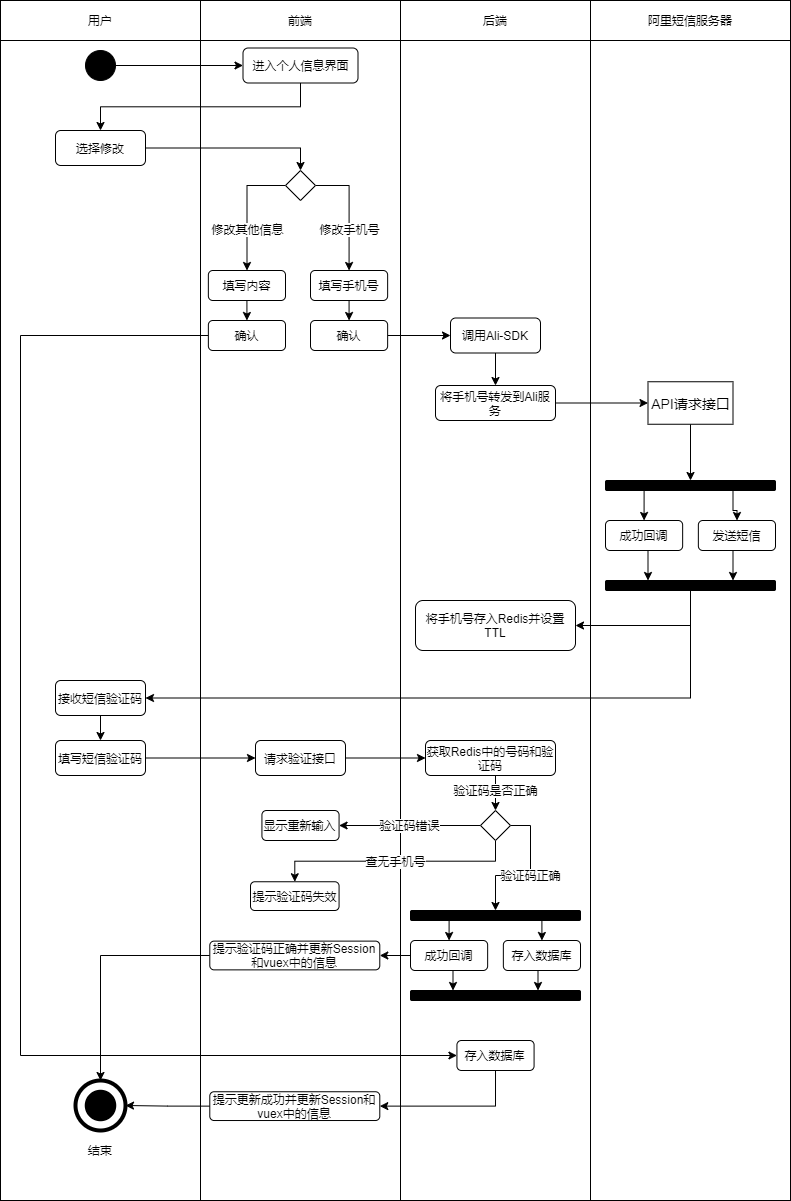

The diagram above was exported from draw.io. Its source (the exported page's mxGraphModel, read from the mxfile embedded in the PNG):
<mxGraphModel dx="1454" dy="485" grid="1" gridSize="10" guides="1" tooltips="1" connect="1" arrows="1" fold="1" page="1" pageScale="1" pageWidth="827" pageHeight="1169" math="0" shadow="0">
  <root>
    <mxCell id="0" />
    <mxCell id="1" parent="0" />
    <mxCell id="2" value="" style="rounded=0;whiteSpace=wrap;html=1;fontSize=12;" vertex="1" parent="1">
      <mxGeometry x="440" y="80" width="190" height="1160" as="geometry" />
    </mxCell>
    <mxCell id="3" value="" style="rounded=0;whiteSpace=wrap;html=1;fontSize=12;" vertex="1" parent="1">
      <mxGeometry x="40" y="80" width="200" height="1160" as="geometry" />
    </mxCell>
    <mxCell id="4" value="" style="rounded=0;whiteSpace=wrap;html=1;fontSize=12;" vertex="1" parent="1">
      <mxGeometry x="240" y="80" width="200" height="1160" as="geometry" />
    </mxCell>
    <mxCell id="5" value="用户" style="rounded=0;whiteSpace=wrap;html=1;fontSize=12;" vertex="1" parent="1">
      <mxGeometry x="40" y="40" width="200" height="40" as="geometry" />
    </mxCell>
    <mxCell id="6" value="前端" style="rounded=0;whiteSpace=wrap;html=1;fontSize=12;" vertex="1" parent="1">
      <mxGeometry x="240" y="40" width="200" height="40" as="geometry" />
    </mxCell>
    <mxCell id="7" value="后端" style="rounded=0;whiteSpace=wrap;html=1;fontSize=12;" vertex="1" parent="1">
      <mxGeometry x="440" y="40" width="190" height="40" as="geometry" />
    </mxCell>
    <mxCell id="8" style="edgeStyle=orthogonalEdgeStyle;rounded=0;orthogonalLoop=1;jettySize=auto;html=1;exitX=1;exitY=0.5;exitDx=0;exitDy=0;entryX=0;entryY=0.5;entryDx=0;entryDy=0;fontSize=12;" edge="1" parent="1" source="9" target="11">
      <mxGeometry relative="1" as="geometry" />
    </mxCell>
    <mxCell id="9" value="" style="ellipse;whiteSpace=wrap;html=1;aspect=fixed;background=black;strokeColor=#030303;fillColor=#000000;fontSize=12;" vertex="1" parent="1">
      <mxGeometry x="125" y="90" width="30" height="30" as="geometry" />
    </mxCell>
    <mxCell id="10" style="edgeStyle=orthogonalEdgeStyle;rounded=0;orthogonalLoop=1;jettySize=auto;html=1;exitX=0.5;exitY=1;exitDx=0;exitDy=0;fontSize=12;" edge="1" parent="1" source="11" target="17">
      <mxGeometry relative="1" as="geometry" />
    </mxCell>
    <mxCell id="11" value="进入个人信息界面" style="rounded=1;whiteSpace=wrap;html=1;fontSize=12;" vertex="1" parent="1">
      <mxGeometry x="282.5" y="87.5" width="115" height="35" as="geometry" />
    </mxCell>
    <mxCell id="12" value="" style="ellipse;whiteSpace=wrap;html=1;aspect=fixed;rounded=1;strokeColor=#000000;strokeWidth=4;fillColor=none;gradientColor=none;fontSize=12;" vertex="1" parent="1">
      <mxGeometry x="115" y="1120" width="50" height="50" as="geometry" />
    </mxCell>
    <mxCell id="13" value="" style="ellipse;whiteSpace=wrap;html=1;aspect=fixed;rounded=1;strokeWidth=4;fontSize=12;fillColor=#000000;" vertex="1" parent="1">
      <mxGeometry x="126.25" y="1131.25" width="27.5" height="27.5" as="geometry" />
    </mxCell>
    <mxCell id="14" value="结束" style="text;html=1;strokeColor=none;fillColor=none;align=center;verticalAlign=middle;whiteSpace=wrap;rounded=0;fontSize=12;" vertex="1" parent="1">
      <mxGeometry x="120" y="1180" width="40" height="20" as="geometry" />
    </mxCell>
    <mxCell id="46" style="edgeStyle=orthogonalEdgeStyle;rounded=0;orthogonalLoop=1;jettySize=auto;html=1;exitX=1;exitY=0.5;exitDx=0;exitDy=0;entryX=0.5;entryY=0;entryDx=0;entryDy=0;fontSize=12;" edge="1" parent="1" source="17" target="45">
      <mxGeometry relative="1" as="geometry" />
    </mxCell>
    <mxCell id="17" value="选择修改" style="rounded=1;whiteSpace=wrap;html=1;fontSize=12;" vertex="1" parent="1">
      <mxGeometry x="95" y="170" width="90" height="35" as="geometry" />
    </mxCell>
    <mxCell id="22" value="" style="rounded=0;whiteSpace=wrap;html=1;fontSize=12;" vertex="1" parent="1">
      <mxGeometry x="630" y="80" width="200" height="1160" as="geometry" />
    </mxCell>
    <mxCell id="23" value="阿里短信服务器" style="rounded=0;whiteSpace=wrap;html=1;fontSize=12;" vertex="1" parent="1">
      <mxGeometry x="630" y="40" width="200" height="40" as="geometry" />
    </mxCell>
    <mxCell id="50" value="修改手机号" style="edgeStyle=orthogonalEdgeStyle;rounded=0;orthogonalLoop=1;jettySize=auto;html=1;exitX=1;exitY=0.5;exitDx=0;exitDy=0;entryX=0.5;entryY=0;entryDx=0;entryDy=0;fontSize=12;" edge="1" parent="1" source="45" target="49">
      <mxGeometry x="0.3236" relative="1" as="geometry">
        <mxPoint as="offset" />
      </mxGeometry>
    </mxCell>
    <mxCell id="51" value="修改其他信息" style="edgeStyle=orthogonalEdgeStyle;rounded=0;orthogonalLoop=1;jettySize=auto;html=1;exitX=0;exitY=0.5;exitDx=0;exitDy=0;fontSize=12;" edge="1" parent="1" source="45" target="48">
      <mxGeometry x="0.3236" relative="1" as="geometry">
        <mxPoint as="offset" />
      </mxGeometry>
    </mxCell>
    <mxCell id="45" value="" style="rhombus;whiteSpace=wrap;html=1;fontSize=12;" vertex="1" parent="1">
      <mxGeometry x="325" y="210" width="30" height="30" as="geometry" />
    </mxCell>
    <mxCell id="56" style="edgeStyle=orthogonalEdgeStyle;rounded=0;orthogonalLoop=1;jettySize=auto;html=1;exitX=0.5;exitY=1;exitDx=0;exitDy=0;entryX=0.5;entryY=0;entryDx=0;entryDy=0;fontSize=12;" edge="1" parent="1" source="48" target="54">
      <mxGeometry relative="1" as="geometry" />
    </mxCell>
    <mxCell id="48" value="填写内容" style="rounded=1;whiteSpace=wrap;html=1;fontSize=12;" vertex="1" parent="1">
      <mxGeometry x="247.85" y="310" width="77.15" height="30" as="geometry" />
    </mxCell>
    <mxCell id="55" style="edgeStyle=orthogonalEdgeStyle;rounded=0;orthogonalLoop=1;jettySize=auto;html=1;exitX=0.5;exitY=1;exitDx=0;exitDy=0;entryX=0.5;entryY=0;entryDx=0;entryDy=0;fontSize=12;" edge="1" parent="1" source="49" target="53">
      <mxGeometry relative="1" as="geometry" />
    </mxCell>
    <mxCell id="49" value="填写手机号" style="rounded=1;whiteSpace=wrap;html=1;fontSize=12;" vertex="1" parent="1">
      <mxGeometry x="350" y="310" width="77.14" height="30" as="geometry" />
    </mxCell>
    <mxCell id="59" style="edgeStyle=orthogonalEdgeStyle;rounded=0;orthogonalLoop=1;jettySize=auto;html=1;exitX=1;exitY=0.5;exitDx=0;exitDy=0;entryX=0;entryY=0.5;entryDx=0;entryDy=0;fontSize=12;" edge="1" parent="1" source="53" target="58">
      <mxGeometry relative="1" as="geometry" />
    </mxCell>
    <mxCell id="53" value="确认" style="rounded=1;whiteSpace=wrap;html=1;fontSize=12;" vertex="1" parent="1">
      <mxGeometry x="350" y="360" width="77.14" height="30" as="geometry" />
    </mxCell>
    <mxCell id="114" style="edgeStyle=orthogonalEdgeStyle;rounded=0;orthogonalLoop=1;jettySize=auto;html=1;exitX=0;exitY=0.5;exitDx=0;exitDy=0;entryX=0;entryY=0.5;entryDx=0;entryDy=0;fontSize=12;" edge="1" parent="1" source="54" target="112">
      <mxGeometry relative="1" as="geometry">
        <Array as="points">
          <mxPoint x="60" y="375" />
          <mxPoint x="60" y="1095" />
        </Array>
      </mxGeometry>
    </mxCell>
    <mxCell id="54" value="确认" style="rounded=1;whiteSpace=wrap;html=1;fontSize=12;" vertex="1" parent="1">
      <mxGeometry x="247.86" y="360" width="77.14" height="30" as="geometry" />
    </mxCell>
    <mxCell id="69" style="edgeStyle=orthogonalEdgeStyle;rounded=0;orthogonalLoop=1;jettySize=auto;html=1;exitX=0.5;exitY=1;exitDx=0;exitDy=0;entryX=0.5;entryY=0;entryDx=0;entryDy=0;fontSize=12;" edge="1" parent="1" source="58" target="65">
      <mxGeometry relative="1" as="geometry" />
    </mxCell>
    <mxCell id="58" value="调用Ali-SDK" style="rounded=1;whiteSpace=wrap;html=1;fontSize=12;" vertex="1" parent="1">
      <mxGeometry x="490" y="357.5" width="90" height="35" as="geometry" />
    </mxCell>
    <mxCell id="74" style="edgeStyle=orthogonalEdgeStyle;rounded=0;orthogonalLoop=1;jettySize=auto;html=1;exitX=0.25;exitY=1;exitDx=0;exitDy=0;entryX=0.5;entryY=0;entryDx=0;entryDy=0;fontSize=12;" edge="1" parent="1" source="61" target="71">
      <mxGeometry relative="1" as="geometry" />
    </mxCell>
    <mxCell id="75" style="edgeStyle=orthogonalEdgeStyle;rounded=0;orthogonalLoop=1;jettySize=auto;html=1;exitX=0.75;exitY=1;exitDx=0;exitDy=0;fontSize=12;" edge="1" parent="1" source="61" target="72">
      <mxGeometry relative="1" as="geometry" />
    </mxCell>
    <mxCell id="61" value="" style="rounded=1;whiteSpace=wrap;html=1;fontSize=12;fillColor=#000000;" vertex="1" parent="1">
      <mxGeometry x="645" y="520" width="170" height="10" as="geometry" />
    </mxCell>
    <mxCell id="64" value="将手机号存入Redis并设置TTL" style="rounded=1;whiteSpace=wrap;html=1;fontSize=12;" vertex="1" parent="1">
      <mxGeometry x="455" y="640" width="160" height="50" as="geometry" />
    </mxCell>
    <mxCell id="70" style="edgeStyle=orthogonalEdgeStyle;rounded=0;orthogonalLoop=1;jettySize=auto;html=1;exitX=1;exitY=0.5;exitDx=0;exitDy=0;entryX=0;entryY=0.5;entryDx=0;entryDy=0;fontSize=12;" edge="1" parent="1" source="65" target="68">
      <mxGeometry relative="1" as="geometry" />
    </mxCell>
    <mxCell id="65" value="将手机号转发到Ali服务" style="rounded=1;whiteSpace=wrap;html=1;fontSize=12;" vertex="1" parent="1">
      <mxGeometry x="475" y="425" width="120" height="35" as="geometry" />
    </mxCell>
    <mxCell id="78" style="edgeStyle=orthogonalEdgeStyle;rounded=0;orthogonalLoop=1;jettySize=auto;html=1;exitX=0.5;exitY=1;exitDx=0;exitDy=0;entryX=0.5;entryY=0;entryDx=0;entryDy=0;fontSize=12;" edge="1" parent="1" source="68" target="61">
      <mxGeometry relative="1" as="geometry" />
    </mxCell>
    <mxCell id="68" value="API请求接口" style="rounded=0;whiteSpace=wrap;html=1;fontSize=14;" vertex="1" parent="1">
      <mxGeometry x="687.5" y="421.25" width="85" height="42.5" as="geometry" />
    </mxCell>
    <mxCell id="77" style="edgeStyle=orthogonalEdgeStyle;rounded=0;orthogonalLoop=1;jettySize=auto;html=1;exitX=0.5;exitY=1;exitDx=0;exitDy=0;entryX=0.25;entryY=0;entryDx=0;entryDy=0;fontSize=12;" edge="1" parent="1" source="71" target="73">
      <mxGeometry relative="1" as="geometry" />
    </mxCell>
    <mxCell id="71" value="成功回调" style="rounded=1;whiteSpace=wrap;html=1;fontSize=12;" vertex="1" parent="1">
      <mxGeometry x="645" y="560" width="77.15" height="30" as="geometry" />
    </mxCell>
    <mxCell id="76" style="edgeStyle=orthogonalEdgeStyle;rounded=0;orthogonalLoop=1;jettySize=auto;html=1;exitX=0.5;exitY=1;exitDx=0;exitDy=0;entryX=0.75;entryY=0;entryDx=0;entryDy=0;fontSize=12;" edge="1" parent="1" source="72" target="73">
      <mxGeometry relative="1" as="geometry" />
    </mxCell>
    <mxCell id="72" value="发送短信" style="rounded=1;whiteSpace=wrap;html=1;fontSize=12;" vertex="1" parent="1">
      <mxGeometry x="737.85" y="560" width="77.15" height="30" as="geometry" />
    </mxCell>
    <mxCell id="79" style="edgeStyle=orthogonalEdgeStyle;rounded=0;orthogonalLoop=1;jettySize=auto;html=1;exitX=0.5;exitY=1;exitDx=0;exitDy=0;entryX=1;entryY=0.5;entryDx=0;entryDy=0;fontSize=12;" edge="1" parent="1" source="73" target="64">
      <mxGeometry relative="1" as="geometry" />
    </mxCell>
    <mxCell id="82" style="edgeStyle=orthogonalEdgeStyle;rounded=0;orthogonalLoop=1;jettySize=auto;html=1;exitX=0.5;exitY=1;exitDx=0;exitDy=0;entryX=1;entryY=0.5;entryDx=0;entryDy=0;fontSize=12;" edge="1" parent="1" source="73" target="81">
      <mxGeometry relative="1" as="geometry" />
    </mxCell>
    <mxCell id="73" value="" style="rounded=1;whiteSpace=wrap;html=1;fontSize=12;fillColor=#000000;" vertex="1" parent="1">
      <mxGeometry x="645" y="620" width="170" height="10" as="geometry" />
    </mxCell>
    <mxCell id="84" style="edgeStyle=orthogonalEdgeStyle;rounded=0;orthogonalLoop=1;jettySize=auto;html=1;exitX=0.5;exitY=1;exitDx=0;exitDy=0;entryX=0.5;entryY=0;entryDx=0;entryDy=0;fontSize=12;" edge="1" parent="1" source="81" target="83">
      <mxGeometry relative="1" as="geometry" />
    </mxCell>
    <mxCell id="81" value="接收短信验证码" style="rounded=1;whiteSpace=wrap;html=1;fontSize=12;" vertex="1" parent="1">
      <mxGeometry x="95" y="720" width="90" height="35" as="geometry" />
    </mxCell>
    <mxCell id="86" style="edgeStyle=orthogonalEdgeStyle;rounded=0;orthogonalLoop=1;jettySize=auto;html=1;exitX=1;exitY=0.5;exitDx=0;exitDy=0;fontSize=12;" edge="1" parent="1" source="83" target="85">
      <mxGeometry relative="1" as="geometry" />
    </mxCell>
    <mxCell id="83" value="填写短信验证码" style="rounded=1;whiteSpace=wrap;html=1;fontSize=12;" vertex="1" parent="1">
      <mxGeometry x="95" y="780" width="90" height="35" as="geometry" />
    </mxCell>
    <mxCell id="88" style="edgeStyle=orthogonalEdgeStyle;rounded=0;orthogonalLoop=1;jettySize=auto;html=1;exitX=1;exitY=0.5;exitDx=0;exitDy=0;entryX=0;entryY=0.5;entryDx=0;entryDy=0;fontSize=12;" edge="1" parent="1" source="85" target="87">
      <mxGeometry relative="1" as="geometry" />
    </mxCell>
    <mxCell id="85" value="请求验证接口" style="rounded=1;whiteSpace=wrap;html=1;fontSize=12;" vertex="1" parent="1">
      <mxGeometry x="295" y="780" width="90" height="35" as="geometry" />
    </mxCell>
    <mxCell id="91" value="验证码是否正确" style="edgeStyle=orthogonalEdgeStyle;rounded=0;orthogonalLoop=1;jettySize=auto;html=1;exitX=0.5;exitY=1;exitDx=0;exitDy=0;entryX=0.5;entryY=0;entryDx=0;entryDy=0;fontSize=12;" edge="1" parent="1" source="87" target="90">
      <mxGeometry relative="1" as="geometry" />
    </mxCell>
    <mxCell id="87" value="获取Redis中的号码和验证码" style="rounded=1;whiteSpace=wrap;html=1;fontSize=12;" vertex="1" parent="1">
      <mxGeometry x="465" y="780" width="130" height="35" as="geometry" />
    </mxCell>
    <mxCell id="95" value="查无手机号" style="edgeStyle=orthogonalEdgeStyle;rounded=0;orthogonalLoop=1;jettySize=auto;html=1;exitX=0.5;exitY=1;exitDx=0;exitDy=0;entryX=0.5;entryY=0;entryDx=0;entryDy=0;fontSize=12;" edge="1" parent="1" source="90" target="94">
      <mxGeometry relative="1" as="geometry" />
    </mxCell>
    <mxCell id="96" value="验证码正确" style="edgeStyle=orthogonalEdgeStyle;rounded=0;orthogonalLoop=1;jettySize=auto;html=1;exitX=1;exitY=0.5;exitDx=0;exitDy=0;entryX=0.5;entryY=0;entryDx=0;entryDy=0;fontSize=12;" edge="1" parent="1" source="90" target="100">
      <mxGeometry relative="1" as="geometry">
        <mxPoint x="535" y="945" as="targetPoint" />
      </mxGeometry>
    </mxCell>
    <mxCell id="97" value="验证码错误" style="edgeStyle=orthogonalEdgeStyle;rounded=0;orthogonalLoop=1;jettySize=auto;html=1;exitX=0;exitY=0.5;exitDx=0;exitDy=0;fontSize=12;" edge="1" parent="1" source="90" target="92">
      <mxGeometry relative="1" as="geometry" />
    </mxCell>
    <mxCell id="90" value="" style="rhombus;whiteSpace=wrap;html=1;fontSize=12;" vertex="1" parent="1">
      <mxGeometry x="520" y="850" width="30" height="30" as="geometry" />
    </mxCell>
    <mxCell id="92" value="显示重新输入" style="rounded=1;whiteSpace=wrap;html=1;fontSize=12;" vertex="1" parent="1">
      <mxGeometry x="301.43" y="850" width="77.14" height="30" as="geometry" />
    </mxCell>
    <mxCell id="94" value="提示验证码失效" style="rounded=1;whiteSpace=wrap;html=1;fontSize=12;" vertex="1" parent="1">
      <mxGeometry x="290" y="921.25" width="88.57" height="28.75" as="geometry" />
    </mxCell>
    <mxCell id="103" style="edgeStyle=orthogonalEdgeStyle;rounded=0;orthogonalLoop=1;jettySize=auto;html=1;exitX=0.75;exitY=1;exitDx=0;exitDy=0;entryX=0.5;entryY=0;entryDx=0;entryDy=0;fontSize=12;" edge="1" parent="1" source="100" target="101">
      <mxGeometry relative="1" as="geometry" />
    </mxCell>
    <mxCell id="104" style="edgeStyle=orthogonalEdgeStyle;rounded=0;orthogonalLoop=1;jettySize=auto;html=1;exitX=0.25;exitY=1;exitDx=0;exitDy=0;entryX=0.5;entryY=0;entryDx=0;entryDy=0;fontSize=12;" edge="1" parent="1" source="100" target="102">
      <mxGeometry relative="1" as="geometry" />
    </mxCell>
    <mxCell id="100" value="" style="rounded=1;whiteSpace=wrap;html=1;fontSize=12;fillColor=#000000;" vertex="1" parent="1">
      <mxGeometry x="450" y="950" width="170" height="10" as="geometry" />
    </mxCell>
    <mxCell id="110" style="edgeStyle=orthogonalEdgeStyle;rounded=0;orthogonalLoop=1;jettySize=auto;html=1;exitX=0.5;exitY=1;exitDx=0;exitDy=0;entryX=0.75;entryY=0;entryDx=0;entryDy=0;fontSize=12;" edge="1" parent="1" source="101" target="107">
      <mxGeometry relative="1" as="geometry" />
    </mxCell>
    <mxCell id="101" value="存入数据库" style="rounded=1;whiteSpace=wrap;html=1;fontSize=12;" vertex="1" parent="1">
      <mxGeometry x="542.85" y="980" width="77.15" height="30" as="geometry" />
    </mxCell>
    <mxCell id="106" style="edgeStyle=orthogonalEdgeStyle;rounded=0;orthogonalLoop=1;jettySize=auto;html=1;exitX=0;exitY=0.5;exitDx=0;exitDy=0;entryX=1;entryY=0.5;entryDx=0;entryDy=0;fontSize=12;" edge="1" parent="1" source="102" target="105">
      <mxGeometry relative="1" as="geometry" />
    </mxCell>
    <mxCell id="111" style="edgeStyle=orthogonalEdgeStyle;rounded=0;orthogonalLoop=1;jettySize=auto;html=1;exitX=0.5;exitY=1;exitDx=0;exitDy=0;entryX=0.25;entryY=0;entryDx=0;entryDy=0;fontSize=12;" edge="1" parent="1" source="102" target="107">
      <mxGeometry relative="1" as="geometry" />
    </mxCell>
    <mxCell id="102" value="成功回调" style="rounded=1;whiteSpace=wrap;html=1;fontSize=12;" vertex="1" parent="1">
      <mxGeometry x="450" y="980" width="77.15" height="30" as="geometry" />
    </mxCell>
    <mxCell id="116" style="edgeStyle=orthogonalEdgeStyle;rounded=0;orthogonalLoop=1;jettySize=auto;html=1;exitX=0;exitY=0.5;exitDx=0;exitDy=0;entryX=0.5;entryY=0;entryDx=0;entryDy=0;fontSize=12;" edge="1" parent="1" source="105" target="12">
      <mxGeometry relative="1" as="geometry" />
    </mxCell>
    <mxCell id="105" value="提示验证码正确并更新Session和vuex中的信息" style="rounded=1;whiteSpace=wrap;html=1;fontSize=12;" vertex="1" parent="1">
      <mxGeometry x="249.29" y="980.62" width="170" height="28.75" as="geometry" />
    </mxCell>
    <mxCell id="107" value="" style="rounded=1;whiteSpace=wrap;html=1;fontSize=12;fillColor=#000000;" vertex="1" parent="1">
      <mxGeometry x="450" y="1030" width="170" height="10" as="geometry" />
    </mxCell>
    <mxCell id="118" style="edgeStyle=orthogonalEdgeStyle;rounded=0;orthogonalLoop=1;jettySize=auto;html=1;exitX=0.5;exitY=1;exitDx=0;exitDy=0;entryX=1;entryY=0.5;entryDx=0;entryDy=0;fontSize=12;" edge="1" parent="1" source="112" target="117">
      <mxGeometry relative="1" as="geometry" />
    </mxCell>
    <mxCell id="112" value="存入数据库" style="rounded=1;whiteSpace=wrap;html=1;fontSize=12;" vertex="1" parent="1">
      <mxGeometry x="496.43" y="1080" width="77.15" height="30" as="geometry" />
    </mxCell>
    <mxCell id="119" style="edgeStyle=orthogonalEdgeStyle;rounded=0;orthogonalLoop=1;jettySize=auto;html=1;exitX=0;exitY=0.5;exitDx=0;exitDy=0;entryX=1;entryY=0.5;entryDx=0;entryDy=0;fontSize=12;" edge="1" parent="1" source="117" target="12">
      <mxGeometry relative="1" as="geometry" />
    </mxCell>
    <mxCell id="117" value="提示更新成功并更新Session和vuex中的信息" style="rounded=1;whiteSpace=wrap;html=1;fontSize=12;" vertex="1" parent="1">
      <mxGeometry x="249.29" y="1131.25" width="170" height="28.75" as="geometry" />
    </mxCell>
  </root>
</mxGraphModel>